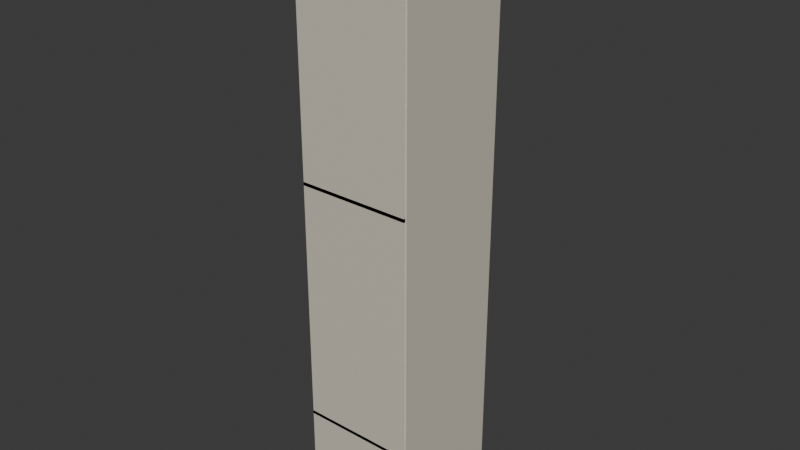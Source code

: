 # Source: AST-CIR-004.blend  (saved by Blender 4.3.34; exported with 4.5.12 LTS)
import bpy
from mathutils import Matrix  # noqa: F401  (used for matrix-valued properties, if any)

bpy.ops.wm.read_factory_settings(use_empty=True)
scene = bpy.context.scene
scene.name = 'Scene'

# ---- collections
col_collection = bpy.data.collections.new('Collection'); scene.collection.children.link(col_collection)

# ---- images (referenced by path relative to the original .blend; pixels are not part of the script)
import os
ASSET_DIR = os.environ.get("B2B_ASSET_DIR", "")  # directory of the original .blend (textures are referenced by path, not embedded)
HERE = os.path.dirname(os.path.abspath(__file__))  # packed textures are extracted next to this script under _unpacked/

def load_image(name, relpath, width, height, colorspace="sRGB"):
    """Load a texture the original file referenced (path relative to the .blend, or extracted next to this script)."""
    p = next((c for c in (os.path.join(HERE, relpath), os.path.join(ASSET_DIR, relpath)) if relpath and os.path.exists(c)), "")
    if p:
        img = bpy.data.images.load(p, check_existing=True)
        img.name = name
    else:  # same state as the original file: an image datablock whose file is absent (Cycles renders it pink)
        img = bpy.data.images.new(name, width, height)
        img.source = "FILE"
        img.filepath = "//" + (relpath or name)
    img.colorspace_settings.name = colorspace
    return img
img_ivory_enamel_png = load_image('ivory_enamel.png', '_unpacked/ivory_enamel.6871abcc.png', 256, 256, 'sRGB')
img_warm_stone_png = load_image('warm_stone.png', '_unpacked/warm_stone.3dcdf717.png', 256, 256, 'sRGB')
img_champagne_metal_png = load_image('champagne_metal.png', '_unpacked/champagne_metal.ace1ce44.png', 256, 256, 'sRGB')
img_warm_walnut_png = load_image('warm_walnut.png', '_unpacked/warm_walnut.6751f03b.png', 256, 256, 'sRGB')

# ---- materials (node trees are filled in below, after node groups)
mat_ivory_enamel = bpy.data.materials.new('ivory_enamel')
mat_warm_stone = bpy.data.materials.new('warm_stone')
mat_champagne_metal = bpy.data.materials.new('champagne_metal')
mat_warm_walnut = bpy.data.materials.new('warm_walnut')
mat_gardenopallens = bpy.data.materials.new('GardenOpalLens')

# ---- material node trees
mat_ivory_enamel.use_nodes = True; mat_ivory_enamel.node_tree.nodes.clear()
_N = mat_ivory_enamel.node_tree.nodes; _L = mat_ivory_enamel.node_tree.links
n0 = _N.new('ShaderNodeBsdfPrincipled'); n0.name = 'Principled BSDF'; n0.location = (10, 300)
n0.inputs[2].default_value = 0.68
n1 = _N.new('ShaderNodeOutputMaterial'); n1.name = 'Material Output'; n1.location = (300, 300)
n2 = _N.new('ShaderNodeTexImage'); n2.name = 'Image Texture'; n2.location = (0, 0)
n2.image = img_ivory_enamel_png
n2.interpolation = 'Closest'
_L.new(n0.outputs[0], n1.inputs[0])
_L.new(n2.outputs[0], n0.inputs[0])
n1.is_active_output = True
mat_warm_stone.use_nodes = True; mat_warm_stone.node_tree.nodes.clear()
_N = mat_warm_stone.node_tree.nodes; _L = mat_warm_stone.node_tree.links
n0 = _N.new('ShaderNodeBsdfPrincipled'); n0.name = 'Principled BSDF'; n0.location = (10, 300)
n0.inputs[2].default_value = 0.78
n1 = _N.new('ShaderNodeOutputMaterial'); n1.name = 'Material Output'; n1.location = (300, 300)
n2 = _N.new('ShaderNodeTexImage'); n2.name = 'Image Texture'; n2.location = (0, 0)
n2.image = img_warm_stone_png
n2.interpolation = 'Closest'
_L.new(n0.outputs[0], n1.inputs[0])
_L.new(n2.outputs[0], n0.inputs[0])
n1.is_active_output = True
mat_champagne_metal.use_nodes = True; mat_champagne_metal.node_tree.nodes.clear()
_N = mat_champagne_metal.node_tree.nodes; _L = mat_champagne_metal.node_tree.links
n0 = _N.new('ShaderNodeBsdfPrincipled'); n0.name = 'Principled BSDF'; n0.location = (10, 300)
n0.inputs[1].default_value = 0.72
n0.inputs[2].default_value = 0.47
n1 = _N.new('ShaderNodeOutputMaterial'); n1.name = 'Material Output'; n1.location = (300, 300)
n2 = _N.new('ShaderNodeTexImage'); n2.name = 'Image Texture'; n2.location = (0, 0)
n2.image = img_champagne_metal_png
n2.interpolation = 'Closest'
_L.new(n0.outputs[0], n1.inputs[0])
_L.new(n2.outputs[0], n0.inputs[0])
n1.is_active_output = True
mat_warm_walnut.use_nodes = True; mat_warm_walnut.node_tree.nodes.clear()
_N = mat_warm_walnut.node_tree.nodes; _L = mat_warm_walnut.node_tree.links
n0 = _N.new('ShaderNodeBsdfPrincipled'); n0.name = 'Principled BSDF'; n0.location = (10, 300)
n0.inputs[2].default_value = 0.65
n1 = _N.new('ShaderNodeOutputMaterial'); n1.name = 'Material Output'; n1.location = (300, 300)
n2 = _N.new('ShaderNodeTexImage'); n2.name = 'Image Texture'; n2.location = (0, 0)
n2.image = img_warm_walnut_png
n2.interpolation = 'Closest'
_L.new(n0.outputs[0], n1.inputs[0])
_L.new(n2.outputs[0], n0.inputs[0])
n1.is_active_output = True
mat_gardenopallens.use_nodes = True; mat_gardenopallens.node_tree.nodes.clear()
_N = mat_gardenopallens.node_tree.nodes; _L = mat_gardenopallens.node_tree.links
n0 = _N.new('ShaderNodeBsdfPrincipled'); n0.name = 'Principled BSDF'; n0.location = (10, 300)
n0.inputs[0].default_value = (1.0, 0.95, 0.84, 1.0)
n0.inputs[27].default_value = (1.0, 0.91, 0.75, 1.0)
n0.inputs[28].default_value = 0.7
n1 = _N.new('ShaderNodeOutputMaterial'); n1.name = 'Material Output'; n1.location = (300, 300)
_L.new(n0.outputs[0], n1.inputs[0])
n1.is_active_output = True

# ---- world
world_world = bpy.data.worlds.new('World'); scene.world = world_world
world_world.use_nodes = True; world_world.node_tree.nodes.clear()
_N = world_world.node_tree.nodes; _L = world_world.node_tree.links
n0 = _N.new('ShaderNodeOutputWorld'); n0.name = 'World Output'; n0.location = (300, 300)
n1 = _N.new('ShaderNodeBackground'); n1.name = 'Background'; n1.location = (10, 300)
n1.inputs[0].default_value = (0.05088, 0.05088, 0.05088, 1.0)
_L.new(n1.outputs[0], n0.inputs[0])
n0.is_active_output = True
world_world.color = (0.05088, 0.05088, 0.05088)
world_world.sun_shadow_jitter_overblur = 0.0

# ---- meshes
me_aqu_shaftside__1 = bpy.data.meshes.new('AQU_ShaftSide_-1')
me_aqu_shaftside__1.from_pydata([(-0.18, 2.16, -0.24), (3.76, 2.16, -0.24), (3.76, 2.04, -0.24), (-0.18, 2.04, -0.24), (-0.18, 2.16, 20.35), (3.76, 2.16, 20.35), (3.76, 2.04, 20.35), (-0.18, 2.04, 20.35)], [], [(3, 0, 1, 2), (4, 7, 6, 5), (0, 4, 5, 1), (1, 5, 6, 2), (2, 6, 7, 3), (3, 7, 4, 0)])
_uv = me_aqu_shaftside__1.uv_layers.new(name='MetreScaled')
_uv.uv.foreach_set('vector', [-0.18, -2.04, -0.18, -2.16, 3.76, -2.16, 3.76, -2.04, -0.18, 2.16, -0.18, 2.04, 3.76, 2.04, 3.76, 2.16, 0.18, -0.24, 0.18, 20.35, -3.76, 20.35, -3.76, -0.24, 2.16, -0.24, 2.16, 20.35, 2.04, 20.35, 2.04, -0.24, 3.76, -0.24, 3.76, 20.35, -0.18, 20.35, -0.18, -0.24, -2.04, -0.24, -2.04, 20.35, -2.16, 20.35, -2.16, -0.24])
me_aqu_shaftside__1.materials.append(mat_ivory_enamel)
me_aqu_shaftside__1.update()
me_aqu_shaftside_1 = bpy.data.meshes.new('AQU_ShaftSide_1')
me_aqu_shaftside_1.from_pydata([(-0.18, -2.04, -0.24), (3.76, -2.04, -0.24), (3.76, -2.16, -0.24), (-0.18, -2.16, -0.24), (-0.18, -2.04, 20.35), (3.76, -2.04, 20.35), (3.76, -2.16, 20.35), (-0.18, -2.16, 20.35)], [], [(3, 0, 1, 2), (4, 7, 6, 5), (0, 4, 5, 1), (1, 5, 6, 2), (2, 6, 7, 3), (3, 7, 4, 0)])
_uv = me_aqu_shaftside_1.uv_layers.new(name='MetreScaled')
_uv.uv.foreach_set('vector', [-0.18, 2.16, -0.18, 2.04, 3.76, 2.04, 3.76, 2.16, -0.18, -2.04, -0.18, -2.16, 3.76, -2.16, 3.76, -2.04, 0.18, -0.24, 0.18, 20.35, -3.76, 20.35, -3.76, -0.24, -2.04, -0.24, -2.04, 20.35, -2.16, 20.35, -2.16, -0.24, 3.76, -0.24, 3.76, 20.35, -0.18, 20.35, -0.18, -0.24, 2.16, -0.24, 2.16, 20.35, 2.04, 20.35, 2.04, -0.24])
me_aqu_shaftside_1.materials.append(mat_ivory_enamel)
me_aqu_shaftside_1.update()
me_aqu_shaftrear = bpy.data.meshes.new('AQU_ShaftRear')
me_aqu_shaftrear.from_pydata([(3.82, 2.1, -0.24), (3.82, -2.1, -0.24), (3.7, -2.1, -0.24), (3.7, 2.1, -0.24), (3.82, 2.1, 20.35), (3.82, -2.1, 20.35), (3.7, -2.1, 20.35), (3.7, 2.1, 20.35)], [], [(3, 0, 1, 2), (4, 7, 6, 5), (0, 4, 5, 1), (1, 5, 6, 2), (2, 6, 7, 3), (3, 7, 4, 0)])
_uv = me_aqu_shaftrear.uv_layers.new(name='MetreScaled')
_uv.uv.foreach_set('vector', [3.7, -2.1, 3.82, -2.1, 3.82, 2.1, 3.7, 2.1, 3.82, 2.1, 3.7, 2.1, 3.7, -2.1, 3.82, -2.1, 2.1, -0.24, 2.1, 20.35, -2.1, 20.35, -2.1, -0.24, 3.82, -0.24, 3.82, 20.35, 3.7, 20.35, 3.7, -0.24, 2.1, -0.24, 2.1, 20.35, -2.1, 20.35, -2.1, -0.24, -3.7, -0.24, -3.7, 20.35, -3.82, 20.35, -3.82, -0.24])
me_aqu_shaftrear.materials.append(mat_ivory_enamel)
me_aqu_shaftrear.update()
me_aqu_frontspandrel_46_86 = bpy.data.meshes.new('AQU_FrontSpandrel_46.86')
me_aqu_frontspandrel_46_86.from_pydata([(-0.04, 2.04, 2.86), (-0.04, -2.04, 2.86), (-0.16, -2.04, 2.86), (-0.16, 2.04, 2.86), (-0.04, 2.04, 8.5), (-0.04, -2.04, 8.5), (-0.16, -2.04, 8.5), (-0.16, 2.04, 8.5)], [], [(3, 0, 1, 2), (4, 7, 6, 5), (0, 4, 5, 1), (1, 5, 6, 2), (2, 6, 7, 3), (3, 7, 4, 0)])
_uv = me_aqu_frontspandrel_46_86.uv_layers.new(name='MetreScaled')
_uv.uv.foreach_set('vector', [-0.16, -2.04, -0.04, -2.04, -0.04, 2.04, -0.16, 2.04, -0.04, 2.04, -0.16, 2.04, -0.16, -2.04, -0.04, -2.04, 2.04, 2.86, 2.04, 8.5, -2.04, 8.5, -2.04, 2.86, -0.04, 2.86, -0.04, 8.5, -0.16, 8.5, -0.16, 2.86, 2.04, 2.86, 2.04, 8.5, -2.04, 8.5, -2.04, 2.86, 0.16, 2.86, 0.16, 8.5, 0.04, 8.5, 0.04, 2.86])
me_aqu_frontspandrel_46_86.materials.append(mat_ivory_enamel)
me_aqu_frontspandrel_46_86.update()
me_aqu_frontspandrel_55_36 = bpy.data.meshes.new('AQU_FrontSpandrel_55.36')
me_aqu_frontspandrel_55_36.from_pydata([(-0.04, 2.04, 11.36), (-0.04, -2.04, 11.36), (-0.16, -2.04, 11.36), (-0.16, 2.04, 11.36), (-0.04, 2.04, 17.0), (-0.04, -2.04, 17.0), (-0.16, -2.04, 17.0), (-0.16, 2.04, 17.0)], [], [(3, 0, 1, 2), (4, 7, 6, 5), (0, 4, 5, 1), (1, 5, 6, 2), (2, 6, 7, 3), (3, 7, 4, 0)])
_uv = me_aqu_frontspandrel_55_36.uv_layers.new(name='MetreScaled')
_uv.uv.foreach_set('vector', [-0.16, -2.04, -0.04, -2.04, -0.04, 2.04, -0.16, 2.04, -0.04, 2.04, -0.16, 2.04, -0.16, -2.04, -0.04, -2.04, 2.04, 11.36, 2.04, 17.0, -2.04, 17.0, -2.04, 11.36, -0.04, 11.36, -0.04, 17.0, -0.16, 17.0, -0.16, 11.36, 2.04, 11.36, 2.04, 17.0, -2.04, 17.0, -2.04, 11.36, 0.16, 11.36, 0.16, 17.0, 0.04, 17.0, 0.04, 11.36])
me_aqu_frontspandrel_55_36.materials.append(mat_ivory_enamel)
me_aqu_frontspandrel_55_36.update()
me_aqu_frontspandrel_63_86 = bpy.data.meshes.new('AQU_FrontSpandrel_63.86')
me_aqu_frontspandrel_63_86.from_pydata([(-0.04, 2.04, 19.86), (-0.04, -2.04, 19.86), (-0.16, -2.04, 19.86), (-0.16, 2.04, 19.86), (-0.04, 2.04, 20.35), (-0.04, -2.04, 20.35), (-0.16, -2.04, 20.35), (-0.16, 2.04, 20.35)], [], [(3, 0, 1, 2), (4, 7, 6, 5), (0, 4, 5, 1), (1, 5, 6, 2), (2, 6, 7, 3), (3, 7, 4, 0)])
_uv = me_aqu_frontspandrel_63_86.uv_layers.new(name='MetreScaled')
_uv.uv.foreach_set('vector', [-0.16, -2.04, -0.04, -2.04, -0.04, 2.04, -0.16, 2.04, -0.04, 2.04, -0.16, 2.04, -0.16, -2.04, -0.04, -2.04, 2.04, 19.86, 2.04, 20.35, -2.04, 20.35, -2.04, 19.86, -0.04, 19.86, -0.04, 20.35, -0.16, 20.35, -0.16, 19.86, 2.04, 19.86, 2.04, 20.35, -2.04, 20.35, -2.04, 19.86, 0.16, 19.86, 0.16, 20.35, 0.04, 20.35, 0.04, 19.86])
me_aqu_frontspandrel_63_86.materials.append(mat_ivory_enamel)
me_aqu_frontspandrel_63_86.update()
me_aqu_pitpan = bpy.data.meshes.new('AQU_PitPan')
me_aqu_pitpan.from_pydata([(-0.02, 2.02, -0.24), (3.62, 2.02, -0.24), (3.62, -2.02, -0.24), (-0.02, -2.02, -0.24), (-0.02, 2.02, -0.2), (3.62, 2.02, -0.2), (3.62, -2.02, -0.2), (-0.02, -2.02, -0.2)], [], [(3, 0, 1, 2), (4, 7, 6, 5), (0, 4, 5, 1), (1, 5, 6, 2), (2, 6, 7, 3), (3, 7, 4, 0)])
_uv = me_aqu_pitpan.uv_layers.new(name='MetreScaled')
_uv.uv.foreach_set('vector', [-0.02, 2.02, -0.02, -2.02, 3.62, -2.02, 3.62, 2.02, -0.02, 2.02, -0.02, -2.02, 3.62, -2.02, 3.62, 2.02, 0.02, -0.24, 0.02, -0.2, -3.62, -0.2, -3.62, -0.24, 2.02, -0.24, 2.02, -0.2, -2.02, -0.2, -2.02, -0.24, 3.62, -0.24, 3.62, -0.2, -0.02, -0.2, -0.02, -0.24, 2.02, -0.24, 2.02, -0.2, -2.02, -0.2, -2.02, -0.24])
me_aqu_pitpan.materials.append(mat_warm_stone)
me_aqu_pitpan.update()
me_aqu_closedcap = bpy.data.meshes.new('AQU_ClosedCap')
me_aqu_closedcap.from_pydata([(-0.18, 2.16, 20.23), (3.82, 2.16, 20.23), (3.82, -2.16, 20.23), (-0.18, -2.16, 20.23), (-0.18, 2.16, 20.35), (3.82, 2.16, 20.35), (3.82, -2.16, 20.35), (-0.18, -2.16, 20.35)], [], [(3, 0, 1, 2), (4, 7, 6, 5), (0, 4, 5, 1), (1, 5, 6, 2), (2, 6, 7, 3), (3, 7, 4, 0)])
_uv = me_aqu_closedcap.uv_layers.new(name='MetreScaled')
_uv.uv.foreach_set('vector', [-0.18, 2.16, -0.18, -2.16, 3.82, -2.16, 3.82, 2.16, -0.18, 2.16, -0.18, -2.16, 3.82, -2.16, 3.82, 2.16, 0.18, 20.23, 0.18, 20.35, -3.82, 20.35, -3.82, 20.23, 2.16, 20.23, 2.16, 20.35, -2.16, 20.35, -2.16, 20.23, 3.82, 20.23, 3.82, 20.35, -0.18, 20.35, -0.18, 20.23, 2.16, 20.23, 2.16, 20.35, -2.16, 20.35, -2.16, 20.23])
me_aqu_closedcap.materials.append(mat_ivory_enamel)
me_aqu_closedcap.update()
me_aqu_levelcollar_44__1 = bpy.data.meshes.new('AQU_LevelCollar_44_-1')
me_aqu_levelcollar_44__1.from_pydata([(-0.18, 2.16, 3.1), (3.76, 2.16, 3.1), (3.76, 2.04, 3.1), (-0.18, 2.04, 3.1), (-0.18, 2.16, 3.22), (3.76, 2.16, 3.22), (3.76, 2.04, 3.22), (-0.18, 2.04, 3.22)], [], [(3, 0, 1, 2), (4, 7, 6, 5), (0, 4, 5, 1), (1, 5, 6, 2), (2, 6, 7, 3), (3, 7, 4, 0)])
_uv = me_aqu_levelcollar_44__1.uv_layers.new(name='MetreScaled')
_uv.uv.foreach_set('vector', [-0.3, -3.4, -0.3, -3.6, 6.267, -3.6, 6.267, -3.4, -0.3, 3.6, -0.3, 3.4, 6.267, 3.4, 6.267, 3.6, 0.3, 5.167, 0.3, 5.367, -6.267, 5.367, -6.267, 5.167, 3.6, 5.167, 3.6, 5.367, 3.4, 5.367, 3.4, 5.167, 6.267, 5.167, 6.267, 5.367, -0.3, 5.367, -0.3, 5.167, -3.4, 5.167, -3.4, 5.367, -3.6, 5.367, -3.6, 5.167])
me_aqu_levelcollar_44__1.materials.append(mat_champagne_metal)
me_aqu_levelcollar_44__1.update()
me_aqu_levelcollar_44_1 = bpy.data.meshes.new('AQU_LevelCollar_44_1')
me_aqu_levelcollar_44_1.from_pydata([(-0.18, -2.04, 3.1), (3.76, -2.04, 3.1), (3.76, -2.16, 3.1), (-0.18, -2.16, 3.1), (-0.18, -2.04, 3.22), (3.76, -2.04, 3.22), (3.76, -2.16, 3.22), (-0.18, -2.16, 3.22)], [], [(3, 0, 1, 2), (4, 7, 6, 5), (0, 4, 5, 1), (1, 5, 6, 2), (2, 6, 7, 3), (3, 7, 4, 0)])
_uv = me_aqu_levelcollar_44_1.uv_layers.new(name='MetreScaled')
_uv.uv.foreach_set('vector', [-0.3, 3.6, -0.3, 3.4, 6.267, 3.4, 6.267, 3.6, -0.3, -3.4, -0.3, -3.6, 6.267, -3.6, 6.267, -3.4, 0.3, 5.167, 0.3, 5.367, -6.267, 5.367, -6.267, 5.167, -3.4, 5.167, -3.4, 5.367, -3.6, 5.367, -3.6, 5.167, 6.267, 5.167, 6.267, 5.367, -0.3, 5.367, -0.3, 5.167, 3.6, 5.167, 3.6, 5.367, 3.4, 5.367, 3.4, 5.167])
me_aqu_levelcollar_44_1.materials.append(mat_champagne_metal)
me_aqu_levelcollar_44_1.update()
me_aqu_landingheader_44 = bpy.data.meshes.new('AQU_LandingHeader_44')
me_aqu_landingheader_44.from_pydata([(-0.175, 1.85, 2.93), (-0.09, 1.85, 2.93), (-0.09, -1.85, 2.93), (-0.175, -1.85, 2.93), (-0.175, 1.85, 3.05), (-0.09, 1.85, 3.05), (-0.09, -1.85, 3.05), (-0.175, -1.85, 3.05)], [], [(3, 0, 1, 2), (4, 7, 6, 5), (0, 4, 5, 1), (1, 5, 6, 2), (2, 6, 7, 3), (3, 7, 4, 0)])
_uv = me_aqu_landingheader_44.uv_layers.new(name='MetreScaled')
_uv.uv.foreach_set('vector', [-0.2692, 1.423, -0.2692, -1.423, -0.1385, -1.423, -0.1385, 1.423, -0.2692, 1.423, -0.2692, -1.423, -0.1385, -1.423, -0.1385, 1.423, 0.2692, 2.254, 0.2692, 2.346, 0.1385, 2.346, 0.1385, 2.254, 2.846, 2.254, 2.846, 2.346, -2.846, 2.346, -2.846, 2.254, -0.1385, 2.254, -0.1385, 2.346, -0.2692, 2.346, -0.2692, 2.254, 2.846, 2.254, 2.846, 2.346, -2.846, 2.346, -2.846, 2.254])
me_aqu_landingheader_44.materials.append(mat_warm_walnut)
me_aqu_landingheader_44.update()
me_aqu_headerlens_44 = bpy.data.meshes.new('AQU_HeaderLens_44')
me_aqu_headerlens_44.from_pydata([(-0.18, 0.75, 2.94), (-0.175, 0.75, 2.94), (-0.175, -0.75, 2.94), (-0.18, -0.75, 2.94), (-0.18, 0.75, 3.01), (-0.175, 0.75, 3.01), (-0.175, -0.75, 3.01), (-0.18, -0.75, 3.01)], [], [(3, 0, 1, 2), (4, 7, 6, 5), (0, 4, 5, 1), (1, 5, 6, 2), (2, 6, 7, 3), (3, 7, 4, 0)])
_uv = me_aqu_headerlens_44.uv_layers.new(name='MetreScaled')
_uv.uv.foreach_set('vector', [-0.18, 0.75, -0.18, -0.75, -0.175, -0.75, -0.175, 0.75, -0.18, 0.75, -0.18, -0.75, -0.175, -0.75, -0.175, 0.75, 0.18, 2.94, 0.18, 3.01, 0.175, 3.01, 0.175, 2.94, 0.75, 2.94, 0.75, 3.01, -0.75, 3.01, -0.75, 2.94, -0.175, 2.94, -0.175, 3.01, -0.18, 3.01, -0.18, 2.94, 0.75, 2.94, 0.75, 3.01, -0.75, 3.01, -0.75, 2.94])
me_aqu_headerlens_44.materials.append(mat_gardenopallens)
me_aqu_headerlens_44.update()
me_aqu_levelcollar_52_5__1 = bpy.data.meshes.new('AQU_LevelCollar_52.5_-1')
me_aqu_levelcollar_52_5__1.from_pydata([(-0.18, 2.16, 11.6), (3.76, 2.16, 11.6), (3.76, 2.04, 11.6), (-0.18, 2.04, 11.6), (-0.18, 2.16, 11.72), (3.76, 2.16, 11.72), (3.76, 2.04, 11.72), (-0.18, 2.04, 11.72)], [], [(3, 0, 1, 2), (4, 7, 6, 5), (0, 4, 5, 1), (1, 5, 6, 2), (2, 6, 7, 3), (3, 7, 4, 0)])
_uv = me_aqu_levelcollar_52_5__1.uv_layers.new(name='MetreScaled')
_uv.uv.foreach_set('vector', [-0.3, -3.4, -0.3, -3.6, 6.267, -3.6, 6.267, -3.4, -0.3, 3.6, -0.3, 3.4, 6.267, 3.4, 6.267, 3.6, 0.3, 19.33, 0.3, 19.53, -6.267, 19.53, -6.267, 19.33, 3.6, 19.33, 3.6, 19.53, 3.4, 19.53, 3.4, 19.33, 6.267, 19.33, 6.267, 19.53, -0.3, 19.53, -0.3, 19.33, -3.4, 19.33, -3.4, 19.53, -3.6, 19.53, -3.6, 19.33])
me_aqu_levelcollar_52_5__1.materials.append(mat_champagne_metal)
me_aqu_levelcollar_52_5__1.update()
me_aqu_levelcollar_52_5_1 = bpy.data.meshes.new('AQU_LevelCollar_52.5_1')
me_aqu_levelcollar_52_5_1.from_pydata([(-0.18, -2.04, 11.6), (3.76, -2.04, 11.6), (3.76, -2.16, 11.6), (-0.18, -2.16, 11.6), (-0.18, -2.04, 11.72), (3.76, -2.04, 11.72), (3.76, -2.16, 11.72), (-0.18, -2.16, 11.72)], [], [(3, 0, 1, 2), (4, 7, 6, 5), (0, 4, 5, 1), (1, 5, 6, 2), (2, 6, 7, 3), (3, 7, 4, 0)])
_uv = me_aqu_levelcollar_52_5_1.uv_layers.new(name='MetreScaled')
_uv.uv.foreach_set('vector', [-0.3, 3.6, -0.3, 3.4, 6.267, 3.4, 6.267, 3.6, -0.3, -3.4, -0.3, -3.6, 6.267, -3.6, 6.267, -3.4, 0.3, 19.33, 0.3, 19.53, -6.267, 19.53, -6.267, 19.33, -3.4, 19.33, -3.4, 19.53, -3.6, 19.53, -3.6, 19.33, 6.267, 19.33, 6.267, 19.53, -0.3, 19.53, -0.3, 19.33, 3.6, 19.33, 3.6, 19.53, 3.4, 19.53, 3.4, 19.33])
me_aqu_levelcollar_52_5_1.materials.append(mat_champagne_metal)
me_aqu_levelcollar_52_5_1.update()
me_aqu_landingheader_52_5 = bpy.data.meshes.new('AQU_LandingHeader_52.5')
me_aqu_landingheader_52_5.from_pydata([(-0.175, 1.85, 11.43), (-0.09, 1.85, 11.43), (-0.09, -1.85, 11.43), (-0.175, -1.85, 11.43), (-0.175, 1.85, 11.55), (-0.09, 1.85, 11.55), (-0.09, -1.85, 11.55), (-0.175, -1.85, 11.55)], [], [(3, 0, 1, 2), (4, 7, 6, 5), (0, 4, 5, 1), (1, 5, 6, 2), (2, 6, 7, 3), (3, 7, 4, 0)])
_uv = me_aqu_landingheader_52_5.uv_layers.new(name='MetreScaled')
_uv.uv.foreach_set('vector', [-0.2692, 1.423, -0.2692, -1.423, -0.1385, -1.423, -0.1385, 1.423, -0.2692, 1.423, -0.2692, -1.423, -0.1385, -1.423, -0.1385, 1.423, 0.2692, 8.792, 0.2692, 8.885, 0.1385, 8.885, 0.1385, 8.792, 2.846, 8.792, 2.846, 8.885, -2.846, 8.885, -2.846, 8.792, -0.1385, 8.792, -0.1385, 8.885, -0.2692, 8.885, -0.2692, 8.792, 2.846, 8.792, 2.846, 8.885, -2.846, 8.885, -2.846, 8.792])
me_aqu_landingheader_52_5.materials.append(mat_warm_walnut)
me_aqu_landingheader_52_5.update()
me_aqu_headerlens_52_5 = bpy.data.meshes.new('AQU_HeaderLens_52.5')
me_aqu_headerlens_52_5.from_pydata([(-0.18, 0.75, 11.44), (-0.175, 0.75, 11.44), (-0.175, -0.75, 11.44), (-0.18, -0.75, 11.44), (-0.18, 0.75, 11.51), (-0.175, 0.75, 11.51), (-0.175, -0.75, 11.51), (-0.18, -0.75, 11.51)], [], [(3, 0, 1, 2), (4, 7, 6, 5), (0, 4, 5, 1), (1, 5, 6, 2), (2, 6, 7, 3), (3, 7, 4, 0)])
_uv = me_aqu_headerlens_52_5.uv_layers.new(name='MetreScaled')
_uv.uv.foreach_set('vector', [-0.18, 0.75, -0.18, -0.75, -0.175, -0.75, -0.175, 0.75, -0.18, 0.75, -0.18, -0.75, -0.175, -0.75, -0.175, 0.75, 0.18, 11.44, 0.18, 11.51, 0.175, 11.51, 0.175, 11.44, 0.75, 11.44, 0.75, 11.51, -0.75, 11.51, -0.75, 11.44, -0.175, 11.44, -0.175, 11.51, -0.18, 11.51, -0.18, 11.44, 0.75, 11.44, 0.75, 11.51, -0.75, 11.51, -0.75, 11.44])
me_aqu_headerlens_52_5.materials.append(mat_gardenopallens)
me_aqu_headerlens_52_5.update()
me_aqu_levelcollar_61__1 = bpy.data.meshes.new('AQU_LevelCollar_61_-1')
me_aqu_levelcollar_61__1.from_pydata([(-0.18, 2.16, 20.1), (3.76, 2.16, 20.1), (3.76, 2.04, 20.1), (-0.18, 2.04, 20.1), (-0.18, 2.16, 20.22), (3.76, 2.16, 20.22), (3.76, 2.04, 20.22), (-0.18, 2.04, 20.22)], [], [(3, 0, 1, 2), (4, 7, 6, 5), (0, 4, 5, 1), (1, 5, 6, 2), (2, 6, 7, 3), (3, 7, 4, 0)])
_uv = me_aqu_levelcollar_61__1.uv_layers.new(name='MetreScaled')
_uv.uv.foreach_set('vector', [-0.3, -3.4, -0.3, -3.6, 6.267, -3.6, 6.267, -3.4, -0.3, 3.6, -0.3, 3.4, 6.267, 3.4, 6.267, 3.6, 0.3, 33.5, 0.3, 33.7, -6.267, 33.7, -6.267, 33.5, 3.6, 33.5, 3.6, 33.7, 3.4, 33.7, 3.4, 33.5, 6.267, 33.5, 6.267, 33.7, -0.3, 33.7, -0.3, 33.5, -3.4, 33.5, -3.4, 33.7, -3.6, 33.7, -3.6, 33.5])
me_aqu_levelcollar_61__1.materials.append(mat_champagne_metal)
me_aqu_levelcollar_61__1.update()
me_aqu_levelcollar_61_1 = bpy.data.meshes.new('AQU_LevelCollar_61_1')
me_aqu_levelcollar_61_1.from_pydata([(-0.18, -2.04, 20.1), (3.76, -2.04, 20.1), (3.76, -2.16, 20.1), (-0.18, -2.16, 20.1), (-0.18, -2.04, 20.22), (3.76, -2.04, 20.22), (3.76, -2.16, 20.22), (-0.18, -2.16, 20.22)], [], [(3, 0, 1, 2), (4, 7, 6, 5), (0, 4, 5, 1), (1, 5, 6, 2), (2, 6, 7, 3), (3, 7, 4, 0)])
_uv = me_aqu_levelcollar_61_1.uv_layers.new(name='MetreScaled')
_uv.uv.foreach_set('vector', [-0.3, 3.6, -0.3, 3.4, 6.267, 3.4, 6.267, 3.6, -0.3, -3.4, -0.3, -3.6, 6.267, -3.6, 6.267, -3.4, 0.3, 33.5, 0.3, 33.7, -6.267, 33.7, -6.267, 33.5, -3.4, 33.5, -3.4, 33.7, -3.6, 33.7, -3.6, 33.5, 6.267, 33.5, 6.267, 33.7, -0.3, 33.7, -0.3, 33.5, 3.6, 33.5, 3.6, 33.7, 3.4, 33.7, 3.4, 33.5])
me_aqu_levelcollar_61_1.materials.append(mat_champagne_metal)
me_aqu_levelcollar_61_1.update()
me_aqu_landingheader_61 = bpy.data.meshes.new('AQU_LandingHeader_61')
me_aqu_landingheader_61.from_pydata([(-0.175, 1.85, 19.93), (-0.09, 1.85, 19.93), (-0.09, -1.85, 19.93), (-0.175, -1.85, 19.93), (-0.175, 1.85, 20.05), (-0.09, 1.85, 20.05), (-0.09, -1.85, 20.05), (-0.175, -1.85, 20.05)], [], [(3, 0, 1, 2), (4, 7, 6, 5), (0, 4, 5, 1), (1, 5, 6, 2), (2, 6, 7, 3), (3, 7, 4, 0)])
_uv = me_aqu_landingheader_61.uv_layers.new(name='MetreScaled')
_uv.uv.foreach_set('vector', [-0.2692, 1.423, -0.2692, -1.423, -0.1385, -1.423, -0.1385, 1.423, -0.2692, 1.423, -0.2692, -1.423, -0.1385, -1.423, -0.1385, 1.423, 0.2692, 15.33, 0.2692, 15.42, 0.1385, 15.42, 0.1385, 15.33, 2.846, 15.33, 2.846, 15.42, -2.846, 15.42, -2.846, 15.33, -0.1385, 15.33, -0.1385, 15.42, -0.2692, 15.42, -0.2692, 15.33, 2.846, 15.33, 2.846, 15.42, -2.846, 15.42, -2.846, 15.33])
me_aqu_landingheader_61.materials.append(mat_warm_walnut)
me_aqu_landingheader_61.update()
me_aqu_headerlens_61 = bpy.data.meshes.new('AQU_HeaderLens_61')
me_aqu_headerlens_61.from_pydata([(-0.18, 0.75, 19.94), (-0.175, 0.75, 19.94), (-0.175, -0.75, 19.94), (-0.18, -0.75, 19.94), (-0.18, 0.75, 20.01), (-0.175, 0.75, 20.01), (-0.175, -0.75, 20.01), (-0.18, -0.75, 20.01)], [], [(3, 0, 1, 2), (4, 7, 6, 5), (0, 4, 5, 1), (1, 5, 6, 2), (2, 6, 7, 3), (3, 7, 4, 0)])
_uv = me_aqu_headerlens_61.uv_layers.new(name='MetreScaled')
_uv.uv.foreach_set('vector', [-0.18, 0.75, -0.18, -0.75, -0.175, -0.75, -0.175, 0.75, -0.18, 0.75, -0.18, -0.75, -0.175, -0.75, -0.175, 0.75, 0.18, 19.94, 0.18, 20.01, 0.175, 20.01, 0.175, 19.94, 0.75, 19.94, 0.75, 20.01, -0.75, 20.01, -0.75, 19.94, -0.175, 19.94, -0.175, 20.01, -0.18, 20.01, -0.18, 19.94, 0.75, 19.94, 0.75, 20.01, -0.75, 20.01, -0.75, 19.94])
me_aqu_headerlens_61.materials.append(mat_gardenopallens)
me_aqu_headerlens_61.update()

# ---- objects
ob_aqu_shaftside__1 = bpy.data.objects.new('AQU_ShaftSide_-1', me_aqu_shaftside__1)
ob_aqu_shaftside_1 = bpy.data.objects.new('AQU_ShaftSide_1', me_aqu_shaftside_1)
ob_aqu_shaftrear = bpy.data.objects.new('AQU_ShaftRear', me_aqu_shaftrear)
ob_aqu_frontspandrel_46_86 = bpy.data.objects.new('AQU_FrontSpandrel_46.86', me_aqu_frontspandrel_46_86)
ob_aqu_frontspandrel_55_36 = bpy.data.objects.new('AQU_FrontSpandrel_55.36', me_aqu_frontspandrel_55_36)
ob_aqu_frontspandrel_63_86 = bpy.data.objects.new('AQU_FrontSpandrel_63.86', me_aqu_frontspandrel_63_86)
ob_aqu_pitpan = bpy.data.objects.new('AQU_PitPan', me_aqu_pitpan)
ob_aqu_closedcap = bpy.data.objects.new('AQU_ClosedCap', me_aqu_closedcap)
ob_aqu_levelcollar_44__1 = bpy.data.objects.new('AQU_LevelCollar_44_-1', me_aqu_levelcollar_44__1)
ob_aqu_levelcollar_44_1 = bpy.data.objects.new('AQU_LevelCollar_44_1', me_aqu_levelcollar_44_1)
ob_aqu_landingheader_44 = bpy.data.objects.new('AQU_LandingHeader_44', me_aqu_landingheader_44)
ob_aqu_headerlens_44 = bpy.data.objects.new('AQU_HeaderLens_44', me_aqu_headerlens_44)
ob_datum_arrival_light_44 = bpy.data.objects.new('DATUM_arrival_light_44', None)
ob_aqu_levelcollar_52_5__1 = bpy.data.objects.new('AQU_LevelCollar_52.5_-1', me_aqu_levelcollar_52_5__1)
ob_aqu_levelcollar_52_5_1 = bpy.data.objects.new('AQU_LevelCollar_52.5_1', me_aqu_levelcollar_52_5_1)
ob_aqu_landingheader_52_5 = bpy.data.objects.new('AQU_LandingHeader_52.5', me_aqu_landingheader_52_5)
ob_aqu_headerlens_52_5 = bpy.data.objects.new('AQU_HeaderLens_52.5', me_aqu_headerlens_52_5)
ob_datum_arrival_light_52_5 = bpy.data.objects.new('DATUM_arrival_light_52.5', None)
ob_aqu_levelcollar_61__1 = bpy.data.objects.new('AQU_LevelCollar_61_-1', me_aqu_levelcollar_61__1)
ob_aqu_levelcollar_61_1 = bpy.data.objects.new('AQU_LevelCollar_61_1', me_aqu_levelcollar_61_1)
ob_aqu_landingheader_61 = bpy.data.objects.new('AQU_LandingHeader_61', me_aqu_landingheader_61)
ob_aqu_headerlens_61 = bpy.data.objects.new('AQU_HeaderLens_61', me_aqu_headerlens_61)
ob_datum_arrival_light_61 = bpy.data.objects.new('DATUM_arrival_light_61', None)

# ---- transforms, parenting, visibility, modifiers, constraints
ob_aqu_shaftside__1.location = (0.0, 0.0, 0.0)
ob_aqu_shaftside_1.location = (0.0, 0.0, 0.0)
ob_aqu_shaftrear.location = (0.0, 0.0, 0.0)
ob_aqu_frontspandrel_46_86.location = (0.0, 0.0, 0.0)
ob_aqu_frontspandrel_55_36.location = (0.0, 0.0, 0.0)
ob_aqu_frontspandrel_63_86.location = (0.0, 0.0, 0.0)
ob_aqu_pitpan.location = (0.0, 0.0, 0.0)
ob_aqu_closedcap.location = (0.0, 0.0, 0.0)
ob_aqu_levelcollar_44__1.location = (0.0, 0.0, 0.0)
ob_aqu_levelcollar_44_1.location = (0.0, 0.0, 0.0)
ob_aqu_landingheader_44.location = (0.0, 0.0, 0.0)
ob_aqu_headerlens_44.location = (0.0, 0.0, 0.0)
ob_datum_arrival_light_44.location = (-0.19, 0.0, 2.97)
ob_aqu_levelcollar_52_5__1.location = (0.0, 0.0, 0.0)
ob_aqu_levelcollar_52_5_1.location = (0.0, 0.0, 0.0)
ob_aqu_landingheader_52_5.location = (0.0, 0.0, 0.0)
ob_aqu_headerlens_52_5.location = (0.0, 0.0, 0.0)
ob_datum_arrival_light_52_5.location = (-0.19, 0.0, 11.47)
ob_aqu_levelcollar_61__1.location = (0.0, 0.0, 0.0)
ob_aqu_levelcollar_61_1.location = (0.0, 0.0, 0.0)
ob_aqu_landingheader_61.location = (0.0, 0.0, 0.0)
ob_aqu_headerlens_61.location = (0.0, 0.0, 0.0)
ob_datum_arrival_light_61.location = (-0.19, 0.0, 19.97)

# ---- collection membership
col_collection.objects.link(ob_aqu_shaftside__1)
col_collection.objects.link(ob_aqu_shaftside_1)
col_collection.objects.link(ob_aqu_shaftrear)
col_collection.objects.link(ob_aqu_frontspandrel_46_86)
col_collection.objects.link(ob_aqu_frontspandrel_55_36)
col_collection.objects.link(ob_aqu_frontspandrel_63_86)
col_collection.objects.link(ob_aqu_pitpan)
col_collection.objects.link(ob_aqu_closedcap)
col_collection.objects.link(ob_aqu_levelcollar_44__1)
col_collection.objects.link(ob_aqu_levelcollar_44_1)
col_collection.objects.link(ob_aqu_landingheader_44)
col_collection.objects.link(ob_aqu_headerlens_44)
col_collection.objects.link(ob_datum_arrival_light_44)
col_collection.objects.link(ob_aqu_levelcollar_52_5__1)
col_collection.objects.link(ob_aqu_levelcollar_52_5_1)
col_collection.objects.link(ob_aqu_landingheader_52_5)
col_collection.objects.link(ob_aqu_headerlens_52_5)
col_collection.objects.link(ob_datum_arrival_light_52_5)
col_collection.objects.link(ob_aqu_levelcollar_61__1)
col_collection.objects.link(ob_aqu_levelcollar_61_1)
col_collection.objects.link(ob_aqu_landingheader_61)
col_collection.objects.link(ob_aqu_headerlens_61)
col_collection.objects.link(ob_datum_arrival_light_61)

# ---- scene / render settings (as saved in the file)
scene.frame_start = 1; scene.frame_end = 250; scene.frame_set(1)
scene.render.engine = 'BLENDER_EEVEE_NEXT'
bpy.context.view_layer.update()

# ---- added for rendering (the .blend has no active camera and no usable light): camera, sun
cam_auto = bpy.data.cameras.new('AutoCamera')
cam_auto.lens = 50.0
cam_auto.sensor_width = 36.0
cam_auto.clip_end = 1000.0
ob_auto_camera = bpy.data.objects.new('AutoCamera', cam_auto)
scene.collection.objects.link(ob_auto_camera)
ob_auto_camera.location = (21.6339, -23.7766, 25.9061)
ob_auto_camera.rotation_euler = (1.09748, -7.21219e-08, 0.694738)
scene.camera = ob_auto_camera
light_auto_sun = bpy.data.lights.new('AutoSun', 'SUN')
light_auto_sun.energy = 3.0
light_auto_sun.angle = 0.0523599
ob_auto_sun = bpy.data.objects.new('AutoSun', light_auto_sun)
scene.collection.objects.link(ob_auto_sun)
ob_auto_sun.rotation_euler = (0.872665, 0.174533, 0.523599)
bpy.context.view_layer.update()
